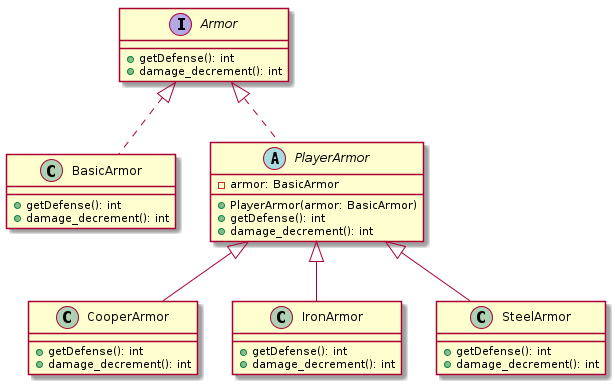

The diagram above was rendered by PlantUML. Its source (embedded in the PNG):
@startuml

interface Armor {
  +getDefense(): int
  +damage_decrement(): int
}

class BasicArmor implements Armor{
  +getDefense(): int
  +damage_decrement(): int
}

abstract class PlayerArmor implements Armor{
  -armor: BasicArmor
  +PlayerArmor(armor: BasicArmor)
  +getDefense(): int
  +damage_decrement(): int
}

class CooperArmor extends PlayerArmor {
  +getDefense(): int
  +damage_decrement(): int
}

class IronArmor extends PlayerArmor {
  +getDefense(): int
  +damage_decrement(): int
}

class SteelArmor extends PlayerArmor {
  +getDefense(): int
  +damage_decrement(): int
}

@enduml